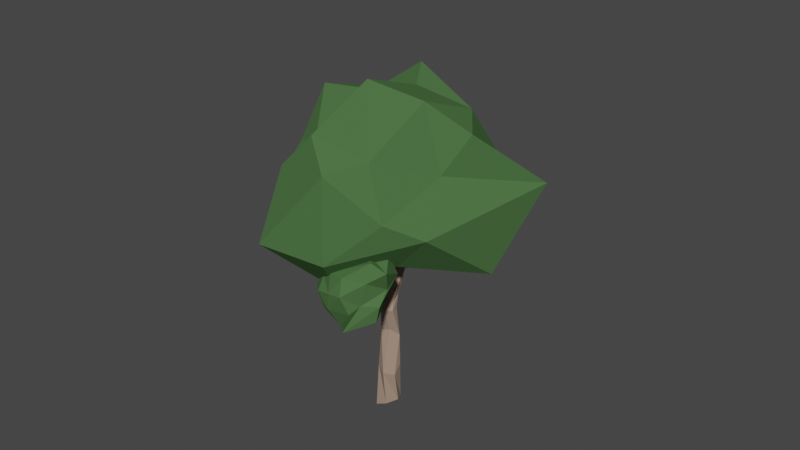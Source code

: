 # Source: tree5.blend  (saved by Blender 3.6.11; exported with 4.5.12 LTS)
import bpy
from mathutils import Matrix  # noqa: F401  (used for matrix-valued properties, if any)

bpy.ops.wm.read_factory_settings(use_empty=True)
scene = bpy.context.scene
scene.name = 'Scene'

# ---- collections
col_collection = bpy.data.collections.new('Collection'); scene.collection.children.link(col_collection)

# ---- materials (node trees are filled in below, after node groups)
mat_branch = bpy.data.materials.new('Branch')
mat_branch.use_transparent_shadow = False
mat_green = bpy.data.materials.new('Green')
mat_green.use_transparent_shadow = False
mat_green_001 = bpy.data.materials.new('Green.001')
mat_green_001.use_transparent_shadow = False

# ---- material node trees
mat_branch.use_nodes = True; mat_branch.node_tree.nodes.clear()
_N = mat_branch.node_tree.nodes; _L = mat_branch.node_tree.links
n0 = _N.new('ShaderNodeBsdfPrincipled'); n0.name = 'Principled BSDF'; n0.location = (10, 300)
n0.distribution = 'GGX'
n0.subsurface_method = 'RANDOM_WALK_SKIN'
n0.inputs[0].default_value = (0.3506, 0.2485, 0.187, 1.0)
n0.inputs[2].default_value = 1.0
n0.inputs[3].default_value = 1.45
n0.inputs[13].default_value = 0.2808
n0.inputs[27].default_value = (0.0, 0.0, 0.0, 1.0)
n0.inputs[28].default_value = 1.0
n1 = _N.new('ShaderNodeOutputMaterial'); n1.name = 'Material Output'; n1.location = (300, 300)
_L.new(n0.outputs[0], n1.inputs[0])
n1.is_active_output = True
mat_green.use_nodes = True; mat_green.node_tree.nodes.clear()
_N = mat_green.node_tree.nodes; _L = mat_green.node_tree.links
n0 = _N.new('ShaderNodeBsdfPrincipled'); n0.name = 'Principled BSDF'; n0.location = (10, 300)
n0.distribution = 'GGX'
n0.subsurface_method = 'RANDOM_WALK_SKIN'
n0.inputs[0].default_value = (0.06778, 0.1473, 0.05302, 1.0)
n0.inputs[2].default_value = 1.0
n0.inputs[3].default_value = 1.45
n0.inputs[13].default_value = 0.0
n0.inputs[27].default_value = (0.0, 0.0, 0.0, 1.0)
n0.inputs[28].default_value = 1.0
n1 = _N.new('ShaderNodeOutputMaterial'); n1.name = 'Material Output'; n1.location = (300, 300)
_L.new(n0.outputs[0], n1.inputs[0])
n1.is_active_output = True
mat_green_001.use_nodes = True; mat_green_001.node_tree.nodes.clear()
_N = mat_green_001.node_tree.nodes; _L = mat_green_001.node_tree.links
n0 = _N.new('ShaderNodeBsdfPrincipled'); n0.name = 'Principled BSDF'; n0.location = (10, 300)
n0.distribution = 'GGX'
n0.subsurface_method = 'RANDOM_WALK_SKIN'
n0.inputs[0].default_value = (0.06848, 0.147, 0.05286, 1.0)
n0.inputs[2].default_value = 1.0
n0.inputs[3].default_value = 1.45
n0.inputs[13].default_value = 0.0
n0.inputs[27].default_value = (0.0, 0.0, 0.0, 1.0)
n0.inputs[28].default_value = 1.0
n1 = _N.new('ShaderNodeOutputMaterial'); n1.name = 'Material Output'; n1.location = (300, 300)
_L.new(n0.outputs[0], n1.inputs[0])
n1.is_active_output = True

# ---- world
world_world = bpy.data.worlds.new('World'); scene.world = world_world
world_world.use_nodes = True; world_world.node_tree.nodes.clear()
_N = world_world.node_tree.nodes; _L = world_world.node_tree.links
n0 = _N.new('ShaderNodeOutputWorld'); n0.name = 'World Output'; n0.location = (300, 300)
n1 = _N.new('ShaderNodeBackground'); n1.name = 'Background'; n1.location = (10, 300)
n1.inputs[0].default_value = (0.05088, 0.05088, 0.05088, 1.0)
_L.new(n1.outputs[0], n0.inputs[0])
n0.is_active_output = True
world_world.color = (0.05088, 0.05088, 0.05088)
world_world.use_sun_shadow = False
world_world.sun_shadow_jitter_overblur = 0.0

# ---- meshes
me_cylinder = bpy.data.meshes.new('Cylinder')
me_cylinder.from_pydata([(-0.4501, 0.8416, -0.2984), (0.2663, 0.7607, 3.535), (0.4564, 0.8814, 0.122), (0.9701, 0.2118, 3.629), (0.9065, 0.03976, 0.4204), (0.9993, -0.4484, 2.952), (0.4501, -0.8416, 0.2984), (0.2675, -0.9348, 3.04), (-0.4564, -0.8814, -0.122), (-0.4649, -0.5733, 3.376), (-0.9065, -0.03976, -0.4204), (-0.4655, 0.2744, 3.623), (0.4789, 0.7259, 5.923), (0.9066, 0.2291, 6.142), (0.3711, -0.3052, 6.678), (-0.2693, -0.4656, 6.474), (-0.6969, 0.03114, 6.256), (-0.4842, 0.6883, 6.241), (0.77, 0.04799, 8.505), (0.8718, -0.5178, 8.567), (0.4342, -0.8948, 8.541), (-0.1051, -0.7061, 8.452), (-0.2069, -0.1403, 8.39), (0.2307, 0.2367, 8.416), (1.119, 0.5755, 11.75), (1.155, 0.1905, 11.52), (0.9731, 0.01335, 11.94), (0.5666, 0.1761, 12.05), (0.3418, 0.5159, 11.72), (0.7602, 0.694, 11.64), (-0.06063, -1.547, 14.94), (-0.01621, -1.871, 14.84), (-0.2868, -2.07, 14.79), (-0.6018, -1.945, 14.82), (-0.6462, -1.621, 14.92), (-0.3756, -1.422, 14.98), (0.05227, -0.3891, 17.51), (0.122, -0.5636, 17.54), (0.0528, -0.5195, 17.65), (-0.01747, -0.4134, 17.44), (-0.1418, -0.3746, 17.34), (-0.01842, -0.2286, 17.4), (-0.6352, 0.05339, 18.91), (-0.6269, 0.009815, 18.91), (-0.6794, -0.05379, 18.94), (-0.7213, -0.03926, 18.93), (-0.7296, 0.004318, 18.93), (-0.696, 0.03336, 18.93), (1.291, 0.6723, 12.66), (1.332, 0.6142, 12.13), (-0.05839, -0.6082, 13.3), (0.6925, 0.5953, 12.44), (0.7171, -0.5342, 13.33), (0.3517, -0.7719, 13.22), (-0.436, -0.3758, 18.28), (-0.5436, -0.2679, 18.23), (-0.07921, -0.2848, 17.91), (-0.1096, -0.442, 17.86), (-0.373, -0.1428, 18.01), (-0.08507, -0.1771, 17.78), (1.89, 3.08, 11.25), (1.741, 3.087, 11.33), (1.93, 2.994, 11.4), (2.049, 2.976, 11.72), (1.675, 2.82, 11.74), (1.884, 3.04, 11.77), (1.493, 4.485, 13.69), (1.425, 4.438, 13.68), (1.565, 4.456, 13.66), (1.634, 4.371, 13.87), (1.5, 4.36, 13.93), (1.553, 4.399, 13.93), (1.415, 5.616, 14.18), (1.381, 5.592, 14.17), (1.452, 5.601, 14.16), (1.476, 5.561, 14.29), (1.419, 5.553, 14.3), (1.446, 5.573, 14.3), (-0.2638, 0.1752, 9.489), (0.1851, 0.5019, 9.581), (0.1819, -0.3504, 9.371), (-0.2387, -0.3902, 9.158), (0.7073, 0.3064, 9.56), (0.7325, -0.259, 9.229), (0.8036, -0.5436, 18.54), (0.7805, -0.4894, 18.53), (0.769, -0.5917, 18.53), (0.7267, -0.4273, 18.56), (0.7429, -0.3842, 18.55), (0.7131, -0.3479, 18.54), (0.9415, -0.04989, 19.12), (0.9277, -0.01754, 19.12), (0.9209, -0.07856, 19.12), (0.8956, 0.01954, 19.14), (0.9053, 0.04528, 19.13), (0.8875, 0.06696, 19.13)], [], [(0, 1, 3, 2), (2, 3, 5, 4), (4, 5, 7, 6), (6, 7, 9, 8), (11, 9, 16, 17), (8, 9, 11, 10), (10, 11, 1, 0), (0, 2, 4, 6, 8, 10), (12, 17, 23, 18), (3, 1, 12, 13), (7, 5, 14, 15), (1, 11, 17, 12), (9, 7, 15, 16), (5, 3, 13, 14), (79, 78, 28, 29), (16, 15, 21, 22), (14, 13, 19, 20), (17, 16, 22, 23), (15, 14, 20, 21), (13, 12, 18, 19), (49, 48, 35, 30), (81, 80, 26, 27), (83, 82, 24, 25), (82, 79, 29, 24), (78, 81, 27, 28), (80, 83, 25, 26), (35, 34, 40, 41), (51, 50, 33, 34), (53, 52, 31, 32), (48, 51, 34, 35), (50, 53, 32, 33), (52, 49, 30, 31), (55, 54, 45, 46), (33, 32, 38, 39), (31, 30, 36, 37), (30, 35, 41, 36), (34, 33, 39, 40), (32, 31, 37, 38), (43, 42, 47, 46, 45, 44), (57, 56, 43, 44), (58, 55, 46, 47), (54, 57, 44, 45), (56, 59, 42, 43), (59, 58, 47, 42), (25, 24, 49, 52), (27, 26, 53, 50), (49, 24, 62, 63), (26, 25, 52, 53), (28, 27, 50, 51), (28, 51, 64, 61), (36, 41, 58, 59), (56, 57, 87, 88), (39, 38, 57, 54), (41, 40, 55, 58), (36, 59, 89, 85), (40, 39, 54, 55), (60, 61, 67, 66), (63, 62, 68, 69), (48, 49, 63, 65), (29, 28, 61, 60), (24, 29, 60, 62), (51, 48, 65, 64), (68, 66, 72, 74), (67, 70, 76, 73), (64, 65, 71, 70), (61, 64, 70, 67), (62, 60, 66, 68), (65, 63, 69, 71), (72, 73, 76, 77), (74, 72, 77, 75), (71, 69, 75, 77), (69, 68, 74, 75), (66, 67, 73, 72), (70, 71, 77, 76), (22, 21, 81, 78), (18, 23, 79, 82), (19, 18, 82, 83), (23, 22, 78, 79), (85, 89, 95, 91), (88, 87, 93, 94), (37, 36, 85, 84), (38, 37, 84, 86), (59, 56, 88, 89), (57, 38, 86, 87), (90, 91, 95, 94), (92, 90, 94, 93), (87, 86, 92, 93), (84, 85, 91, 90), (89, 88, 94, 95), (86, 84, 90, 92), (21, 20, 80, 81), (20, 19, 83, 80)])
_uv = me_cylinder.uv_layers.new(name='UVMap')
_uv.uv.foreach_set('vector', [1.0, 0.5, 1.0, 1.0, 0.8333, 1.0, 0.8333, 0.5, 0.8333, 0.5, 0.8333, 1.0, 0.6667, 1.0, 0.6667, 0.5, 0.6667, 0.5, 0.6667, 1.0, 0.5, 1.0, 0.5, 0.5, 0.5, 0.5, 0.5, 1.0, 0.3333, 1.0, 0.3333, 0.5, 0.1667, 1.0, 0.3333, 1.0, 0.3333, 1.0, 0.1667, 1.0, 0.3333, 0.5, 0.3333, 1.0, 0.1667, 1.0, 0.1667, 0.5, 0.1667, 0.5, 0.1667, 1.0, -8.941e-08, 1.0, -8.941e-08, 0.5, 0.75, 0.49, 0.9578, 0.37, 0.9578, 0.13, 0.75, 0.01, 0.5422, 0.13, 0.5422, 0.37, -8.941e-08, 1.0, 0.1667, 1.0, 0.1667, 1.0, -8.941e-08, 1.0, 0.8333, 1.0, 1.0, 1.0, 1.0, 1.0, 0.8333, 1.0, 0.5, 1.0, 0.6667, 1.0, 0.6667, 1.0, 0.5, 1.0, -8.941e-08, 1.0, 0.1667, 1.0, 0.1667, 1.0, -8.941e-08, 1.0, 0.3333, 1.0, 0.5, 1.0, 0.5, 1.0, 0.3333, 1.0, 0.6667, 1.0, 0.8333, 1.0, 0.8333, 1.0, 0.6667, 1.0, 0.1667, 1.0, 0.3333, 1.0, 0.3333, 1.0, 0.1667, 1.0, 0.3333, 1.0, 0.5, 1.0, 0.5, 1.0, 0.3333, 1.0, 0.6667, 1.0, 0.8333, 1.0, 0.8333, 1.0, 0.6667, 1.0, 0.1667, 1.0, 0.3333, 1.0, 0.3333, 1.0, 0.1667, 1.0, 0.5, 1.0, 0.6667, 1.0, 0.6667, 1.0, 0.5, 1.0, 0.8333, 1.0, 1.0, 1.0, 1.0, 1.0, 0.8333, 1.0, -8.941e-08, 1.0, 0.1667, 1.0, 0.1667, 1.0, -8.941e-08, 1.0, 0.5, 1.0, 0.6667, 1.0, 0.6667, 1.0, 0.5, 1.0, 0.8333, 1.0, 1.0, 1.0, 1.0, 1.0, 0.8333, 1.0, -8.941e-08, 1.0, 0.1667, 1.0, 0.1667, 1.0, -8.941e-08, 1.0, 0.3333, 1.0, 0.5, 1.0, 0.5, 1.0, 0.3333, 1.0, 0.6667, 1.0, 0.8333, 1.0, 0.8333, 1.0, 0.6667, 1.0, 0.1667, 1.0, 0.3333, 1.0, 0.3333, 1.0, 0.1667, 1.0, 0.3333, 1.0, 0.5, 1.0, 0.5, 1.0, 0.3333, 1.0, 0.6667, 1.0, 0.8333, 1.0, 0.8333, 1.0, 0.6667, 1.0, 0.1667, 1.0, 0.3333, 1.0, 0.3333, 1.0, 0.1667, 1.0, 0.5, 1.0, 0.6667, 1.0, 0.6667, 1.0, 0.5, 1.0, 0.8333, 1.0, 1.0, 1.0, 1.0, 1.0, 0.8333, 1.0, 0.3333, 1.0, 0.5, 1.0, 0.5, 1.0, 0.3333, 1.0, 0.5, 1.0, 0.6667, 1.0, 0.6667, 1.0, 0.5, 1.0, 0.8333, 1.0, 1.0, 1.0, 1.0, 1.0, 0.8333, 1.0, -8.941e-08, 1.0, 0.1667, 1.0, 0.1667, 1.0, -8.941e-08, 1.0, 0.3333, 1.0, 0.5, 1.0, 0.5, 1.0, 0.3333, 1.0, 0.6667, 1.0, 0.8333, 1.0, 0.8333, 1.0, 0.6667, 1.0, 0.4578, 0.37, 0.25, 0.49, 0.04215, 0.37, 0.04215, 0.13, 0.25, 0.01, 0.4578, 0.13, 0.6667, 1.0, 0.8333, 1.0, 0.8333, 1.0, 0.6667, 1.0, 0.1667, 1.0, 0.3333, 1.0, 0.3333, 1.0, 0.1667, 1.0, 0.5, 1.0, 0.6667, 1.0, 0.6667, 1.0, 0.5, 1.0, 0.8333, 1.0, 1.0, 1.0, 1.0, 1.0, 0.8333, 1.0, -8.941e-08, 1.0, 0.1667, 1.0, 0.1667, 1.0, -8.941e-08, 1.0, 0.8333, 1.0, 1.0, 1.0, 1.0, 1.0, 0.8333, 1.0, 0.5, 1.0, 0.6667, 1.0, 0.6667, 1.0, 0.5, 1.0, 1.0, 1.0, 1.0, 1.0, 1.0, 1.0, 1.0, 1.0, 0.6667, 1.0, 0.8333, 1.0, 0.8333, 1.0, 0.6667, 1.0, 0.3333, 1.0, 0.5, 1.0, 0.5, 1.0, 0.3333, 1.0, 0.3333, 1.0, 0.3333, 1.0, 0.3333, 1.0, 0.3333, 1.0, -8.941e-08, 1.0, 0.1667, 1.0, 0.1667, 1.0, -8.941e-08, 1.0, 0.8333, 1.0, 0.6667, 1.0, 0.6667, 1.0, 0.8333, 1.0, 0.5, 1.0, 0.6667, 1.0, 0.6667, 1.0, 0.5, 1.0, 0.1667, 1.0, 0.3333, 1.0, 0.3333, 1.0, 0.1667, 1.0, -8.941e-08, 1.0, -8.941e-08, 1.0, -8.941e-08, 1.0, -8.941e-08, 1.0, 0.3333, 1.0, 0.5, 1.0, 0.5, 1.0, 0.3333, 1.0, 0.1667, 1.0, 0.3333, 1.0, 0.3333, 1.0, 0.1667, 1.0, 1.0, 1.0, 1.0, 1.0, 1.0, 1.0, 1.0, 1.0, 0.1667, 1.0, -8.941e-08, 1.0, -8.941e-08, 1.0, 0.1667, 1.0, 0.1667, 1.0, 0.3333, 1.0, 0.3333, 1.0, 0.1667, 1.0, -8.941e-08, 1.0, 0.1667, 1.0, 0.1667, 1.0, -8.941e-08, 1.0, 0.3333, 1.0, 0.1667, 1.0, 0.1667, 1.0, 0.3333, 1.0, -8.941e-08, 1.0, 0.1667, 1.0, 0.1667, 1.0, -8.941e-08, 1.0, 0.3333, 1.0, 0.3333, 1.0, 0.3333, 1.0, 0.3333, 1.0, 0.3333, 1.0, 0.1667, 1.0, 0.1667, 1.0, 0.3333, 1.0, 0.3333, 1.0, 0.3333, 1.0, 0.3333, 1.0, 0.3333, 1.0, -8.941e-08, 1.0, 0.1667, 1.0, 0.1667, 1.0, -8.941e-08, 1.0, 0.1667, 1.0, -8.941e-08, 1.0, -8.941e-08, 1.0, 0.1667, 1.0, 0.1667, 1.0, 0.3333, 1.0, 0.3333, 1.0, 0.1667, 1.0, -8.941e-08, 1.0, 0.1667, 1.0, 0.1667, 1.0, -8.941e-08, 1.0, 0.1667, 1.0, -8.941e-08, 1.0, -8.941e-08, 1.0, 0.1667, 1.0, 1.0, 1.0, 1.0, 1.0, 1.0, 1.0, 1.0, 1.0, 0.1667, 1.0, 0.3333, 1.0, 0.3333, 1.0, 0.1667, 1.0, 0.3333, 1.0, 0.1667, 1.0, 0.1667, 1.0, 0.3333, 1.0, 0.3333, 1.0, 0.5, 1.0, 0.5, 1.0, 0.3333, 1.0, -8.941e-08, 1.0, 0.1667, 1.0, 0.1667, 1.0, -8.941e-08, 1.0, 0.8333, 1.0, 1.0, 1.0, 1.0, 1.0, 0.8333, 1.0, 0.1667, 1.0, 0.3333, 1.0, 0.3333, 1.0, 0.1667, 1.0, -8.941e-08, 1.0, -8.941e-08, 1.0, -8.941e-08, 1.0, -8.941e-08, 1.0, 0.8333, 1.0, 0.6667, 1.0, 0.6667, 1.0, 0.8333, 1.0, 0.8333, 1.0, 1.0, 1.0, 1.0, 1.0, 0.8333, 1.0, 0.6667, 1.0, 0.8333, 1.0, 0.8333, 1.0, 0.6667, 1.0, 1.0, 1.0, 0.8333, 1.0, 0.8333, 1.0, 1.0, 1.0, 0.6667, 1.0, 0.6667, 1.0, 0.6667, 1.0, 0.6667, 1.0, 0.8333, 1.0, 1.0, 1.0, 1.0, 1.0, 0.8333, 1.0, 0.6667, 1.0, 0.8333, 1.0, 0.8333, 1.0, 0.6667, 1.0, 0.6667, 1.0, 0.6667, 1.0, 0.6667, 1.0, 0.6667, 1.0, 0.8333, 1.0, 1.0, 1.0, 1.0, 1.0, 0.8333, 1.0, 1.0, 1.0, 0.8333, 1.0, 0.8333, 1.0, 1.0, 1.0, 0.6667, 1.0, 0.8333, 1.0, 0.8333, 1.0, 0.6667, 1.0, 0.5, 1.0, 0.6667, 1.0, 0.6667, 1.0, 0.5, 1.0, 0.6667, 1.0, 0.8333, 1.0, 0.8333, 1.0, 0.6667, 1.0])
me_cylinder.materials.append(mat_branch)
me_cylinder.update()
me_icosphere = bpy.data.meshes.new('Icosphere')
me_icosphere.from_pydata([(-0.1599, 0.09952, -0.7031), (0.7245, -0.864, -0.5627), (-0.5749, -1.065, -0.4518), (-0.92, 0.03425, -0.152), (-0.3519, 0.6335, 0.01978), (0.8263, 0.6296, -0.3724), (0.2764, -0.8506, 0.7932), (-0.7568, -0.4698, 0.9406), (-0.8234, 0.4858, 0.808), (0.1595, 0.9184, 0.654), (0.9372, 0.04786, 0.4266), (0.0, 0.0, 1.346), (-0.1333, -0.7448, -0.8098), (0.4253, -0.309, -0.5046), (0.3195, -0.6532, -0.3048), (0.8506, 0.0, -0.1797), (0.4253, 0.309, -0.5046), (-0.469, -0.1755, -0.4184), (-0.6882, -0.5, -0.1797), (-0.1598, 0.5466, -0.6629), (-0.681, 0.6295, -0.2096), (0.3404, 1.133, -0.2768), (0.9696, -0.3147, 0.1951), (1.012, 0.6452, 0.08592), (-0.07198, -1.186, -0.04684), (0.2752, -1.487, 0.1079), (-0.9511, -0.309, 0.346), (-0.5878, -0.809, 0.346), (-0.5878, 0.809, 0.346), (-0.9696, 0.2261, 0.3023), (0.6922, 1.226, 0.1845), (-0.1688, 0.9313, 0.3943), (0.4597, -0.5189, 0.5114), (-0.2092, -0.881, 0.7153), (-0.7323, -0.05134, 0.7526), (-0.334, 0.65, 0.4662), (0.6882, 0.5, 0.8718), (0.0781, -0.4685, 1.079), (0.5852, 0.08697, 0.8735), (-0.3718, -0.3997, 0.9562), (-0.4514, -0.007288, 0.9114), (0.2086, 0.5759, 0.9768)], [], [(0, 13, 12), (1, 13, 15), (0, 12, 17), (0, 17, 19), (0, 19, 16), (1, 15, 22), (2, 14, 24), (3, 18, 26), (4, 20, 28), (5, 21, 30), (1, 22, 25), (2, 24, 27), (3, 26, 29), (4, 28, 31), (5, 30, 23), (6, 32, 37), (7, 33, 39), (8, 34, 40), (9, 35, 41), (10, 36, 38), (38, 41, 11), (38, 36, 41), (36, 9, 41), (41, 40, 11), (41, 35, 40), (35, 8, 40), (40, 39, 11), (40, 34, 39), (34, 7, 39), (39, 37, 11), (39, 33, 37), (33, 6, 37), (37, 38, 11), (37, 32, 38), (32, 10, 38), (23, 36, 10), (23, 30, 36), (30, 9, 36), (31, 35, 9), (31, 28, 35), (28, 8, 35), (29, 34, 8), (29, 26, 34), (26, 7, 34), (27, 33, 7), (27, 24, 33), (24, 6, 33), (25, 32, 6), (25, 22, 32), (22, 10, 32), (30, 31, 9), (30, 21, 31), (21, 4, 31), (28, 29, 8), (28, 20, 29), (20, 3, 29), (26, 27, 7), (26, 18, 27), (18, 2, 27), (24, 25, 6), (24, 14, 25), (14, 1, 25), (22, 23, 10), (22, 15, 23), (15, 5, 23), (16, 21, 5), (16, 19, 21), (19, 4, 21), (19, 20, 4), (19, 17, 20), (17, 3, 20), (17, 18, 3), (17, 12, 18), (12, 2, 18), (15, 16, 5), (15, 13, 16), (13, 0, 16), (12, 14, 2), (12, 13, 14), (13, 1, 14)])
_uv = me_icosphere.uv_layers.new(name='UVMap')
_uv.uv.foreach_set('vector', [0.1818, 0.0, 0.2273, 0.07873, 0.1364, 0.07873, 0.2727, 0.1575, 0.3182, 0.07873, 0.3636, 0.1575, 0.9091, 0.0, 0.9545, 0.07873, 0.8636, 0.07873, 0.7273, 0.0, 0.7727, 0.07873, 0.6818, 0.07873, 0.5455, 0.0, 0.5909, 0.07873, 0.5, 0.07873, 0.2727, 0.1575, 0.3636, 0.1575, 0.3182, 0.2362, 0.09091, 0.1575, 0.1818, 0.1575, 0.1364, 0.2362, 0.8182, 0.1575, 0.9091, 0.1575, 0.8636, 0.2362, 0.6364, 0.1575, 0.7273, 0.1575, 0.6818, 0.2362, 0.4545, 0.1575, 0.5455, 0.1575, 0.5, 0.2362, 0.2727, 0.1575, 0.3182, 0.2362, 0.2273, 0.2362, 0.09091, 0.1575, 0.1364, 0.2362, 0.04546, 0.2362, 0.8182, 0.1575, 0.8636, 0.2362, 0.7727, 0.2362, 0.6364, 0.1575, 0.6818, 0.2362, 0.5909, 0.2362, 0.4545, 0.1575, 0.5, 0.2362, 0.4091, 0.2362, 0.1818, 0.3149, 0.2727, 0.3149, 0.2273, 0.3937, 0.0, 0.3149, 0.09091, 0.3149, 0.04546, 0.3937, 0.7273, 0.3149, 0.8182, 0.3149, 0.7727, 0.3937, 0.5455, 0.3149, 0.6364, 0.3149, 0.5909, 0.3937, 0.3636, 0.3149, 0.4545, 0.3149, 0.4091, 0.3937, 0.4091, 0.3937, 0.5, 0.3937, 0.4545, 0.4724, 0.4091, 0.3937, 0.4545, 0.3149, 0.5, 0.3937, 0.4545, 0.3149, 0.5455, 0.3149, 0.5, 0.3937, 0.5909, 0.3937, 0.6818, 0.3937, 0.6364, 0.4724, 0.5909, 0.3937, 0.6364, 0.3149, 0.6818, 0.3937, 0.6364, 0.3149, 0.7273, 0.3149, 0.6818, 0.3937, 0.7727, 0.3937, 0.8636, 0.3937, 0.8182, 0.4724, 0.7727, 0.3937, 0.8182, 0.3149, 0.8636, 0.3937, 0.8182, 0.3149, 0.9091, 0.3149, 0.8636, 0.3937, 0.04546, 0.3937, 0.1364, 0.3937, 0.09091, 0.4724, 0.04546, 0.3937, 0.09091, 0.3149, 0.1364, 0.3937, 0.09091, 0.3149, 0.1818, 0.3149, 0.1364, 0.3937, 0.2273, 0.3937, 0.3182, 0.3937, 0.2727, 0.4724, 0.2273, 0.3937, 0.2727, 0.3149, 0.3182, 0.3937, 0.2727, 0.3149, 0.3636, 0.3149, 0.3182, 0.3937, 0.4091, 0.2362, 0.4545, 0.3149, 0.3636, 0.3149, 0.4091, 0.2362, 0.5, 0.2362, 0.4545, 0.3149, 0.5, 0.2362, 0.5455, 0.3149, 0.4545, 0.3149, 0.5909, 0.2362, 0.6364, 0.3149, 0.5455, 0.3149, 0.5909, 0.2362, 0.6818, 0.2362, 0.6364, 0.3149, 0.6818, 0.2362, 0.7273, 0.3149, 0.6364, 0.3149, 0.7727, 0.2362, 0.8182, 0.3149, 0.7273, 0.3149, 0.7727, 0.2362, 0.8636, 0.2362, 0.8182, 0.3149, 0.8636, 0.2362, 0.9091, 0.3149, 0.8182, 0.3149, 0.04546, 0.2362, 0.09091, 0.3149, 0.0, 0.3149, 0.04546, 0.2362, 0.1364, 0.2362, 0.09091, 0.3149, 0.1364, 0.2362, 0.1818, 0.3149, 0.09091, 0.3149, 0.2273, 0.2362, 0.2727, 0.3149, 0.1818, 0.3149, 0.2273, 0.2362, 0.3182, 0.2362, 0.2727, 0.3149, 0.3182, 0.2362, 0.3636, 0.3149, 0.2727, 0.3149, 0.5, 0.2362, 0.5909, 0.2362, 0.5455, 0.3149, 0.5, 0.2362, 0.5455, 0.1575, 0.5909, 0.2362, 0.5455, 0.1575, 0.6364, 0.1575, 0.5909, 0.2362, 0.6818, 0.2362, 0.7727, 0.2362, 0.7273, 0.3149, 0.6818, 0.2362, 0.7273, 0.1575, 0.7727, 0.2362, 0.7273, 0.1575, 0.8182, 0.1575, 0.7727, 0.2362, 0.8636, 0.2362, 0.9545, 0.2362, 0.9091, 0.3149, 0.8636, 0.2362, 0.9091, 0.1575, 0.9545, 0.2362, 0.9091, 0.1575, 1.0, 0.1575, 0.9545, 0.2362, 0.1364, 0.2362, 0.2273, 0.2362, 0.1818, 0.3149, 0.1364, 0.2362, 0.1818, 0.1575, 0.2273, 0.2362, 0.1818, 0.1575, 0.2727, 0.1575, 0.2273, 0.2362, 0.3182, 0.2362, 0.4091, 0.2362, 0.3636, 0.3149, 0.3182, 0.2362, 0.3636, 0.1575, 0.4091, 0.2362, 0.3636, 0.1575, 0.4545, 0.1575, 0.4091, 0.2362, 0.5, 0.07873, 0.5455, 0.1575, 0.4545, 0.1575, 0.5, 0.07873, 0.5909, 0.07873, 0.5455, 0.1575, 0.5909, 0.07873, 0.6364, 0.1575, 0.5455, 0.1575, 0.6818, 0.07873, 0.7273, 0.1575, 0.6364, 0.1575, 0.6818, 0.07873, 0.7727, 0.07873, 0.7273, 0.1575, 0.7727, 0.07873, 0.8182, 0.1575, 0.7273, 0.1575, 0.8636, 0.07873, 0.9091, 0.1575, 0.8182, 0.1575, 0.8636, 0.07873, 0.9545, 0.07873, 0.9091, 0.1575, 0.9545, 0.07873, 1.0, 0.1575, 0.9091, 0.1575, 0.3636, 0.1575, 0.4091, 0.07873, 0.4545, 0.1575, 0.3636, 0.1575, 0.3182, 0.07873, 0.4091, 0.07873, 0.3182, 0.07873, 0.3636, 0.0, 0.4091, 0.07873, 0.1364, 0.07873, 0.1818, 0.1575, 0.09091, 0.1575, 0.1364, 0.07873, 0.2273, 0.07873, 0.1818, 0.1575, 0.2273, 0.07873, 0.2727, 0.1575, 0.1818, 0.1575])
me_icosphere.materials.append(mat_green)
me_icosphere.update()
me_icosphere_001 = bpy.data.meshes.new('Icosphere.001')
me_icosphere_001.from_pydata([(-0.3453, -0.03915, -0.6275), (0.884, -0.8054, -0.0931), (-0.4312, -1.036, -0.3131), (-0.92, 0.03425, -0.152), (-0.3519, 0.6335, 0.01978), (0.8263, 0.6296, -0.3724), (0.3159, -0.8554, 0.4731), (-0.7174, -0.4746, 0.6204), (-0.7899, 0.2743, 0.412), (0.1658, 0.9402, 0.4813), (1.0, 0.1197, 0.1582), (0.03946, -0.00477, 1.026), (-0.3188, -0.8834, -0.7343), (0.4386, -0.5107, -0.7057), (0.3195, -0.6532, -0.3048), (0.7967, 0.05497, -0.4495), (0.4253, 0.309, -0.5046), (-0.469, -0.1755, -0.4184), (-0.6882, -0.5, -0.1797), (-0.4869, 0.1049, -0.6174), (-0.7235, 0.4403, -0.5091), (0.3461, 0.9488, -0.3389), (0.9827, -0.3964, 0.2255), (1.045, 0.6186, -0.06154), (-0.07198, -1.186, -0.04684), (0.1086, -1.362, 0.07683), (-0.9511, -0.309, 0.346), (-0.5878, -0.809, 0.346), (-0.5663, 0.6011, 0.1631), (-0.9696, 0.2261, 0.3023), (0.825, 1.029, 0.4238), (-0.1229, 0.8321, 0.09441), (0.4929, -0.5455, 0.364), (-0.3452, -0.8858, 0.4462), (-0.726, -0.02954, 0.58), (-0.3277, 0.6718, 0.2936), (1.1, 0.473, 0.7383), (0.1113, -0.4951, 0.9312), (0.6183, 0.0604, 0.726), (-0.2988, -0.4903, 0.8071), (-0.44, 0.07346, 0.8164), (0.6386, 0.6178, 0.8844)], [], [(0, 13, 12), (1, 13, 15), (0, 12, 17), (0, 17, 19), (0, 19, 16), (1, 15, 22), (2, 14, 24), (3, 18, 26), (4, 20, 28), (5, 21, 30), (1, 22, 25), (2, 24, 27), (3, 26, 29), (4, 28, 31), (5, 30, 23), (6, 32, 37), (7, 33, 39), (8, 34, 40), (9, 35, 41), (10, 36, 38), (38, 41, 11), (38, 36, 41), (36, 9, 41), (41, 40, 11), (41, 35, 40), (35, 8, 40), (40, 39, 11), (40, 34, 39), (34, 7, 39), (39, 37, 11), (39, 33, 37), (33, 6, 37), (37, 38, 11), (37, 32, 38), (32, 10, 38), (23, 36, 10), (23, 30, 36), (30, 9, 36), (31, 35, 9), (31, 28, 35), (28, 8, 35), (29, 34, 8), (29, 26, 34), (26, 7, 34), (27, 33, 7), (27, 24, 33), (24, 6, 33), (25, 32, 6), (25, 22, 32), (22, 10, 32), (30, 31, 9), (30, 21, 31), (21, 4, 31), (28, 29, 8), (28, 20, 29), (20, 3, 29), (26, 27, 7), (26, 18, 27), (18, 2, 27), (24, 25, 6), (24, 14, 25), (14, 1, 25), (22, 23, 10), (22, 15, 23), (15, 5, 23), (16, 21, 5), (16, 19, 21), (19, 4, 21), (19, 20, 4), (19, 17, 20), (17, 3, 20), (17, 18, 3), (17, 12, 18), (12, 2, 18), (15, 16, 5), (15, 13, 16), (13, 0, 16), (12, 14, 2), (12, 13, 14), (13, 1, 14)])
_uv = me_icosphere_001.uv_layers.new(name='UVMap')
_uv.uv.foreach_set('vector', [0.1818, 0.0, 0.2273, 0.07873, 0.1364, 0.07873, 0.2727, 0.1575, 0.3182, 0.07873, 0.3636, 0.1575, 0.9091, 0.0, 0.9545, 0.07873, 0.8636, 0.07873, 0.7273, 0.0, 0.7727, 0.07873, 0.6818, 0.07873, 0.5455, 0.0, 0.5909, 0.07873, 0.5, 0.07873, 0.2727, 0.1575, 0.3636, 0.1575, 0.3182, 0.2362, 0.09091, 0.1575, 0.1818, 0.1575, 0.1364, 0.2362, 0.8182, 0.1575, 0.9091, 0.1575, 0.8636, 0.2362, 0.6364, 0.1575, 0.7273, 0.1575, 0.6818, 0.2362, 0.4545, 0.1575, 0.5455, 0.1575, 0.5, 0.2362, 0.2727, 0.1575, 0.3182, 0.2362, 0.2273, 0.2362, 0.09091, 0.1575, 0.1364, 0.2362, 0.04546, 0.2362, 0.8182, 0.1575, 0.8636, 0.2362, 0.7727, 0.2362, 0.6364, 0.1575, 0.6818, 0.2362, 0.5909, 0.2362, 0.4545, 0.1575, 0.5, 0.2362, 0.4091, 0.2362, 0.1818, 0.3149, 0.2727, 0.3149, 0.2273, 0.3937, 0.0, 0.3149, 0.09091, 0.3149, 0.04546, 0.3937, 0.7273, 0.3149, 0.8182, 0.3149, 0.7727, 0.3937, 0.5455, 0.3149, 0.6364, 0.3149, 0.5909, 0.3937, 0.3636, 0.3149, 0.4545, 0.3149, 0.4091, 0.3937, 0.4091, 0.3937, 0.5, 0.3937, 0.4545, 0.4724, 0.4091, 0.3937, 0.4545, 0.3149, 0.5, 0.3937, 0.4545, 0.3149, 0.5455, 0.3149, 0.5, 0.3937, 0.5909, 0.3937, 0.6818, 0.3937, 0.6364, 0.4724, 0.5909, 0.3937, 0.6364, 0.3149, 0.6818, 0.3937, 0.6364, 0.3149, 0.7273, 0.3149, 0.6818, 0.3937, 0.7727, 0.3937, 0.8636, 0.3937, 0.8182, 0.4724, 0.7727, 0.3937, 0.8182, 0.3149, 0.8636, 0.3937, 0.8182, 0.3149, 0.9091, 0.3149, 0.8636, 0.3937, 0.04546, 0.3937, 0.1364, 0.3937, 0.09091, 0.4724, 0.04546, 0.3937, 0.09091, 0.3149, 0.1364, 0.3937, 0.09091, 0.3149, 0.1818, 0.3149, 0.1364, 0.3937, 0.2273, 0.3937, 0.3182, 0.3937, 0.2727, 0.4724, 0.2273, 0.3937, 0.2727, 0.3149, 0.3182, 0.3937, 0.2727, 0.3149, 0.3636, 0.3149, 0.3182, 0.3937, 0.4091, 0.2362, 0.4545, 0.3149, 0.3636, 0.3149, 0.4091, 0.2362, 0.5, 0.2362, 0.4545, 0.3149, 0.5, 0.2362, 0.5455, 0.3149, 0.4545, 0.3149, 0.5909, 0.2362, 0.6364, 0.3149, 0.5455, 0.3149, 0.5909, 0.2362, 0.6818, 0.2362, 0.6364, 0.3149, 0.6818, 0.2362, 0.7273, 0.3149, 0.6364, 0.3149, 0.7727, 0.2362, 0.8182, 0.3149, 0.7273, 0.3149, 0.7727, 0.2362, 0.8636, 0.2362, 0.8182, 0.3149, 0.8636, 0.2362, 0.9091, 0.3149, 0.8182, 0.3149, 0.04546, 0.2362, 0.09091, 0.3149, 0.0, 0.3149, 0.04546, 0.2362, 0.1364, 0.2362, 0.09091, 0.3149, 0.1364, 0.2362, 0.1818, 0.3149, 0.09091, 0.3149, 0.2273, 0.2362, 0.2727, 0.3149, 0.1818, 0.3149, 0.2273, 0.2362, 0.3182, 0.2362, 0.2727, 0.3149, 0.3182, 0.2362, 0.3636, 0.3149, 0.2727, 0.3149, 0.5, 0.2362, 0.5909, 0.2362, 0.5455, 0.3149, 0.5, 0.2362, 0.5455, 0.1575, 0.5909, 0.2362, 0.5455, 0.1575, 0.6364, 0.1575, 0.5909, 0.2362, 0.6818, 0.2362, 0.7727, 0.2362, 0.7273, 0.3149, 0.6818, 0.2362, 0.7273, 0.1575, 0.7727, 0.2362, 0.7273, 0.1575, 0.8182, 0.1575, 0.7727, 0.2362, 0.8636, 0.2362, 0.9545, 0.2362, 0.9091, 0.3149, 0.8636, 0.2362, 0.9091, 0.1575, 0.9545, 0.2362, 0.9091, 0.1575, 1.0, 0.1575, 0.9545, 0.2362, 0.1364, 0.2362, 0.2273, 0.2362, 0.1818, 0.3149, 0.1364, 0.2362, 0.1818, 0.1575, 0.2273, 0.2362, 0.1818, 0.1575, 0.2727, 0.1575, 0.2273, 0.2362, 0.3182, 0.2362, 0.4091, 0.2362, 0.3636, 0.3149, 0.3182, 0.2362, 0.3636, 0.1575, 0.4091, 0.2362, 0.3636, 0.1575, 0.4545, 0.1575, 0.4091, 0.2362, 0.5, 0.07873, 0.5455, 0.1575, 0.4545, 0.1575, 0.5, 0.07873, 0.5909, 0.07873, 0.5455, 0.1575, 0.5909, 0.07873, 0.6364, 0.1575, 0.5455, 0.1575, 0.6818, 0.07873, 0.7273, 0.1575, 0.6364, 0.1575, 0.6818, 0.07873, 0.7727, 0.07873, 0.7273, 0.1575, 0.7727, 0.07873, 0.8182, 0.1575, 0.7273, 0.1575, 0.8636, 0.07873, 0.9091, 0.1575, 0.8182, 0.1575, 0.8636, 0.07873, 0.9545, 0.07873, 0.9091, 0.1575, 0.9545, 0.07873, 1.0, 0.1575, 0.9091, 0.1575, 0.3636, 0.1575, 0.4091, 0.07873, 0.4545, 0.1575, 0.3636, 0.1575, 0.3182, 0.07873, 0.4091, 0.07873, 0.3182, 0.07873, 0.3636, 0.0, 0.4091, 0.07873, 0.1364, 0.07873, 0.1818, 0.1575, 0.09091, 0.1575, 0.1364, 0.07873, 0.2273, 0.07873, 0.1818, 0.1575, 0.2273, 0.07873, 0.2727, 0.1575, 0.1818, 0.1575])
me_icosphere_001.materials.append(mat_green_001)
me_icosphere_001.update()

# ---- objects
ob_tree = bpy.data.objects.new('Tree', me_cylinder)
ob_icosphere = bpy.data.objects.new('Icosphere', me_icosphere)
ob_icosphere_001 = bpy.data.objects.new('Icosphere.001', me_icosphere_001)

# ---- transforms, parenting, visibility, modifiers, constraints
ob_tree.location = (0.0, 0.0, 0.0)
ob_tree.scale = (0.2213, 0.2213, 0.2213)
ob_icosphere.location = (-0.0872, 0.1748, 3.797)
ob_icosphere.rotation_euler = (0.1535, 0.3229, -0.8254)
ob_icosphere.scale = (1.499, -1.616, 1.707)
ob_icosphere_001.location = (0.224, -1.008, 2.796)
ob_icosphere_001.rotation_euler = (0.9265, 0.03609, 0.1886)
ob_icosphere_001.scale = (0.5599, 0.5599, 0.5599)

# ---- collection membership
col_collection.objects.link(ob_tree)
col_collection.objects.link(ob_icosphere)
col_collection.objects.link(ob_icosphere_001)

# ---- scene / render settings (as saved in the file)
scene.frame_start = 1; scene.frame_end = 250; scene.frame_set(1)
scene.render.engine = 'BLENDER_EEVEE_NEXT'
scene.cycles.sampling_pattern = 'TABULATED_SOBOL'
scene.view_settings.view_transform = 'Filmic'
bpy.context.view_layer.update()

# ---- added for rendering (the .blend has no active camera and no usable light): camera, sun
cam_auto = bpy.data.cameras.new('AutoCamera')
cam_auto.lens = 50.0
cam_auto.sensor_width = 36.0
cam_auto.clip_end = 1000.0
ob_auto_camera = bpy.data.objects.new('AutoCamera', cam_auto)
scene.collection.objects.link(ob_auto_camera)
ob_auto_camera.location = (10.078, -11.7929, 11.2842)
ob_auto_camera.rotation_euler = (1.09748, -7.21219e-08, 0.694738)
scene.camera = ob_auto_camera
light_auto_sun = bpy.data.lights.new('AutoSun', 'SUN')
light_auto_sun.energy = 3.0
light_auto_sun.angle = 0.0523599
ob_auto_sun = bpy.data.objects.new('AutoSun', light_auto_sun)
scene.collection.objects.link(ob_auto_sun)
ob_auto_sun.rotation_euler = (0.872665, 0.174533, 0.523599)
bpy.context.view_layer.update()
